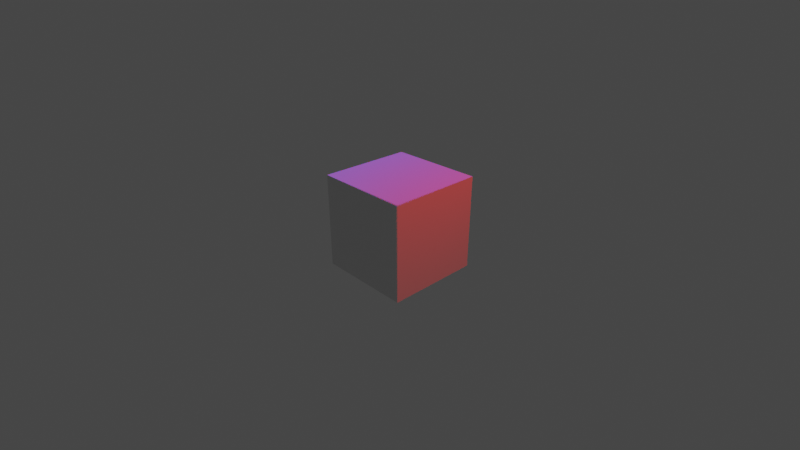 # Source: test.blend  (saved by Blender 2.81.16; exported with 4.5.12 LTS)
import bpy
from mathutils import Matrix  # noqa: F401  (used for matrix-valued properties, if any)

bpy.ops.wm.read_factory_settings(use_empty=True)
scene = bpy.context.scene
scene.name = 'Scene'

# ---- collections
col_collection = bpy.data.collections.new('Collection'); scene.collection.children.link(col_collection)

# ---- materials (node trees are filled in below, after node groups)
mat_material = bpy.data.materials.new('Material')
mat_material.alpha_threshold = 0.0
mat_material.use_transparent_shadow = False
mat_material.line_color = (0.0, 0.0, 0.0, 1.0)

# ---- material node trees
mat_material.use_nodes = True; mat_material.node_tree.nodes.clear()
_N = mat_material.node_tree.nodes; _L = mat_material.node_tree.links
n0 = _N.new('ShaderNodeOutputMaterial'); n0.name = 'Material Output'; n0.location = (300, 300)
n1 = _N.new('ShaderNodeBsdfPrincipled'); n1.name = 'Principled BSDF'; n1.location = (10, 300)
n1.distribution = 'GGX'
n1.subsurface_method = 'BURLEY'
n1.inputs[2].default_value = 0.4
n1.inputs[3].default_value = 1.45
n1.inputs[27].default_value = (0.0, 0.0, 0.0, 1.0)
n1.inputs[28].default_value = 1.0
_L.new(n1.outputs[0], n0.inputs[0])
n0.is_active_output = True

# ---- world
world_world = bpy.data.worlds.new('World'); scene.world = world_world
world_world.use_nodes = True; world_world.node_tree.nodes.clear()
_N = world_world.node_tree.nodes; _L = world_world.node_tree.links
n0 = _N.new('ShaderNodeOutputWorld'); n0.name = 'World Output'; n0.location = (300, 300)
n1 = _N.new('ShaderNodeBackground'); n1.name = 'Background'; n1.location = (10, 300)
n1.inputs[0].default_value = (0.05088, 0.05088, 0.05088, 1.0)
_L.new(n1.outputs[0], n0.inputs[0])
n0.is_active_output = True
world_world.color = (0.05088, 0.05088, 0.05088)
world_world.use_sun_shadow = False
world_world.sun_shadow_jitter_overblur = 0.0

# ---- cameras
cam_camera = bpy.data.cameras.new('Camera')
cam_camera.clip_end = 100.0
cam_camera.lens = 25.0
cam_camera.ortho_scale = 7.314
cam_camera.dof.use_dof = True
cam_camera.dof.aperture_fstop = 0.1

# ---- lights
light_light = bpy.data.lights.new('Light', 'POINT')
light_light.color = (1.0, 0.002955, 0.0)
light_light.transmission_factor = 0.0
light_light.energy = 1000.0
light_light.shadow_soft_size = 0.1
light_light.shadow_maximum_resolution = 0.006
light_light.use_absolute_resolution = True
light_light_001 = bpy.data.lights.new('Light.001', 'POINT')
light_light_001.color = (0.0, 0.1113, 1.0)
light_light_001.transmission_factor = 0.0
light_light_001.energy = 1000.0
light_light_001.shadow_soft_size = 0.1
light_light_001.shadow_maximum_resolution = 0.006
light_light_001.use_absolute_resolution = True

# ---- meshes
me_cube = bpy.data.meshes.new('Cube')
me_cube.from_pydata([(1.0, 1.0, 1.0), (1.0, 1.0, -1.0), (1.0, -1.0, 1.0), (1.0, -1.0, -1.0), (-1.0, 1.0, 1.0), (-1.0, 1.0, -1.0), (-1.0, -1.0, 1.0), (-1.0, -1.0, -1.0)], [], [(0, 4, 6, 2), (3, 2, 6, 7), (7, 6, 4, 5), (5, 1, 3, 7), (1, 0, 2, 3), (5, 4, 0, 1)])
_uv = me_cube.uv_layers.new(name='UVMap')
_uv.uv.foreach_set('vector', [0.625, 0.5, 0.875, 0.5, 0.875, 0.75, 0.625, 0.75, 0.375, 0.75, 0.625, 0.75, 0.625, 1.0, 0.375, 1.0, 0.375, 0.0, 0.625, 0.0, 0.625, 0.25, 0.375, 0.25, 0.125, 0.5, 0.375, 0.5, 0.375, 0.75, 0.125, 0.75, 0.375, 0.5, 0.625, 0.5, 0.625, 0.75, 0.375, 0.75, 0.375, 0.25, 0.625, 0.25, 0.625, 0.5, 0.375, 0.5])
me_cube.materials.append(mat_material)
me_cube.use_remesh_preserve_volume = False
me_cube.use_remesh_preserve_attributes = False
me_cube.use_mirror_vertex_groups = False
me_cube.update()

# ---- objects
ob_cube = bpy.data.objects.new('Cube', me_cube)
ob_light = bpy.data.objects.new('Light', light_light)
ob_camera = bpy.data.objects.new('Camera', cam_camera)
ob_light_001 = bpy.data.objects.new('Light.001', light_light_001)
ob_x = bpy.data.objects.new('融球', None)

# ---- transforms, parenting, visibility, modifiers, constraints
ob_cube.location = (0.0, 0.0, 0.0)
ob_cube.lock_rotations_4d = False
ob_cube.empty_display_type = 'ARROWS'
ob_cube.lineart.crease_threshold = 0.0
ob_light.location = (4.076, 1.005, 5.904)
ob_light.rotation_euler = (0.6503, 0.05522, 1.866)
ob_light.lock_rotations_4d = False
ob_light.empty_display_type = 'ARROWS'
ob_light.color = (0.0, 0.0, 0.0, 0.0)
ob_light.lineart.crease_threshold = 0.0
ob_camera.location = (7.359, -6.926, 4.958)
ob_camera.rotation_euler = (1.109, 0.0, 0.8149)
ob_camera.lock_rotations_4d = False
ob_camera.empty_display_type = 'ARROWS'
ob_camera.color = (0.0, 0.0, 0.0, 0.0)
ob_camera.display_type = 'WIRE'
ob_camera.lineart.crease_threshold = 0.0
ob_light_001.location = (-4.104, 1.005, 5.904)
ob_light_001.rotation_euler = (0.6503, 0.05522, 1.866)
ob_light_001.lock_rotations_4d = False
ob_light_001.empty_display_type = 'ARROWS'
ob_light_001.color = (0.0, 0.0, 0.0, 0.0)
ob_light_001.lineart.crease_threshold = 0.0
ob_x.location = (-9.576, 8.307, 0.0)
ob_x.empty_image_offset = (0.0, 0.0)
ob_x.lineart.crease_threshold = 0.0
cam_camera.dof.focus_object = ob_cube

# ---- collection membership
col_collection.objects.link(ob_cube)
col_collection.objects.link(ob_light)
col_collection.objects.link(ob_camera)
col_collection.objects.link(ob_light_001)
col_collection.objects.link(ob_x)

# ---- scene / render settings (as saved in the file)
scene.camera = ob_camera
scene.frame_start = 1; scene.frame_end = 1; scene.frame_set(1)
scene.render.engine = 'BLENDER_EEVEE_NEXT'
scene.cycles.use_denoising = False
scene.cycles.samples = 128
scene.cycles.sampling_pattern = 'TABULATED_SOBOL'
scene.cycles.use_adaptive_sampling = False
scene.cycles.use_light_tree = False
scene.eevee.taa_samples = 5
scene.eevee.taa_render_samples = 10
scene.view_settings.view_transform = 'Filmic'
bpy.context.view_layer.update()

